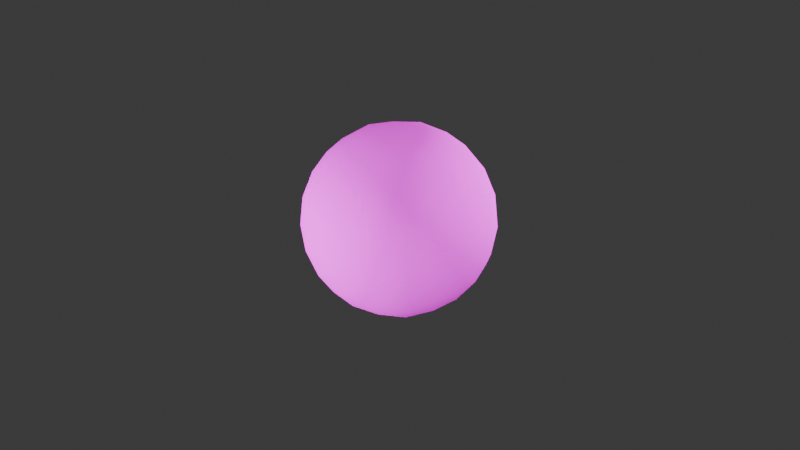# Source: ball.blend  (saved by Blender 4.5.90; exported with 4.5.12 LTS)
import bpy
from mathutils import Matrix  # noqa: F401  (used for matrix-valued properties, if any)

bpy.ops.wm.read_factory_settings(use_empty=True)
scene = bpy.context.scene
scene.name = 'Scene'

# ---- collections
col_collection = bpy.data.collections.new('Collection'); scene.collection.children.link(col_collection)

# ---- images (referenced by path relative to the original .blend; pixels are not part of the script)
import os
ASSET_DIR = os.environ.get("B2B_ASSET_DIR", "")  # directory of the original .blend (textures are referenced by path, not embedded)
HERE = os.path.dirname(os.path.abspath(__file__))  # packed textures are extracted next to this script under _unpacked/

def load_image(name, relpath, width, height, colorspace="sRGB"):
    """Load a texture the original file referenced (path relative to the .blend, or extracted next to this script)."""
    p = next((c for c in (os.path.join(HERE, relpath), os.path.join(ASSET_DIR, relpath)) if relpath and os.path.exists(c)), "")
    if p:
        img = bpy.data.images.load(p, check_existing=True)
        img.name = name
    else:  # same state as the original file: an image datablock whose file is absent (Cycles renders it pink)
        img = bpy.data.images.new(name, width, height)
        img.source = "FILE"
        img.filepath = "//" + (relpath or name)
    img.colorspace_settings.name = colorspace
    return img
img_kidball_texture = load_image('kidball_texture', '', 1024, 1024, 'sRGB')

# ---- materials (node trees are filled in below, after node groups)
mat_material_001 = bpy.data.materials.new('Material.001')

# ---- material node trees
mat_material_001.use_nodes = True; mat_material_001.node_tree.nodes.clear()
_N = mat_material_001.node_tree.nodes; _L = mat_material_001.node_tree.links
n0 = _N.new('ShaderNodeBsdfPrincipled'); n0.name = 'Principled BSDF'; n0.location = (440, 76)
n0.inputs[2].default_value = 0.0
n0.inputs[3].default_value = 1.0
n0.inputs[15].default_value = 0.2218
n1 = _N.new('ShaderNodeOutputMaterial'); n1.name = 'Material Output'; n1.location = (815, 100)
n2 = _N.new('ShaderNodeTexImage'); n2.name = 'Image Texture.002'; n2.location = (-75, 212)
n2.image = img_kidball_texture
_L.new(n0.outputs[0], n1.inputs[0])
_L.new(n2.outputs[0], n0.inputs[0])
n1.is_active_output = True

# ---- world
world_world = bpy.data.worlds.new('World'); scene.world = world_world
world_world.use_nodes = True; world_world.node_tree.nodes.clear()
_N = world_world.node_tree.nodes; _L = world_world.node_tree.links
n0 = _N.new('ShaderNodeOutputWorld'); n0.name = 'World Output'; n0.location = (200, 100)
n1 = _N.new('ShaderNodeBackground'); n1.name = 'Background'; n1.location = (-200, 100)
n1.inputs[0].default_value = (0.05088, 0.05088, 0.05088, 1.0)
_L.new(n1.outputs[0], n0.inputs[0])
n0.is_active_output = True
world_world.color = (0.05088, 0.05088, 0.05088)
world_world.sun_shadow_jitter_overblur = 0.0

# ---- cameras
cam_camera = bpy.data.cameras.new('Camera')
cam_camera.clip_end = 100.0
cam_camera.ortho_scale = 7.314

# ---- lights
light_light = bpy.data.lights.new('Light', 'POINT')
light_light.energy = 1000.0
light_light.shadow_soft_size = 0.1
light_light_001 = bpy.data.lights.new('Light.001', 'POINT')
light_light_001.energy = 1000.0
light_light_001.shadow_soft_size = 0.1
light_light_002 = bpy.data.lights.new('Light.002', 'POINT')
light_light_002.energy = 1000.0
light_light_002.shadow_soft_size = 0.1
light_light_003 = bpy.data.lights.new('Light.003', 'POINT')
light_light_003.energy = 1000.0
light_light_003.shadow_soft_size = 0.1
light_light_004 = bpy.data.lights.new('Light.004', 'POINT')
light_light_004.energy = 1000.0
light_light_004.shadow_soft_size = 0.1
light_light_005 = bpy.data.lights.new('Light.005', 'POINT')
light_light_005.energy = 1000.0
light_light_005.shadow_soft_size = 0.1

# ---- meshes
me_icosphere = bpy.data.meshes.new('Icosphere')
me_icosphere.from_pydata([(0.0, 0.0, -1.0), (0.7236, -0.5257, -0.4472), (-0.2764, -0.8506, -0.4472), (-0.8944, 0.0, -0.4472), (-0.2764, 0.8506, -0.4472), (0.7236, 0.5257, -0.4472), (0.2764, -0.8506, 0.4472), (-0.7236, -0.5257, 0.4472), (-0.7236, 0.5257, 0.4472), (0.2764, 0.8506, 0.4472), (0.8944, 0.0, 0.4472), (0.0, 0.0, 0.9149), (-0.1625, -0.5, -0.8507), (0.4253, -0.309, -0.8507), (0.2629, -0.809, -0.5257), (0.8506, 0.0, -0.5257), (0.4253, 0.309, -0.8507), (-0.5257, 0.0, -0.8507), (-0.6882, -0.5, -0.5257), (-0.1625, 0.5, -0.8507), (-0.6882, 0.5, -0.5257), (0.2629, 0.809, -0.5257), (0.9511, -0.309, -2.842e-14), (0.9511, 0.309, 0.0), (0.0, -1.0, 0.0), (0.5878, -0.809, 1.421e-14), (-0.9511, -0.309, 0.0), (-0.5878, -0.809, 0.0), (-0.5878, 0.809, 0.0), (-0.9511, 0.309, 0.0), (0.5878, 0.809, 0.0), (0.0, 1.0, 0.0), (0.6882, -0.5, 0.5257), (-0.2629, -0.809, 0.5257), (-0.8506, 0.0, 0.5257), (-0.2629, 0.809, 0.5257), (0.6882, 0.5, 0.5257), (0.1625, -0.5, 0.8507), (0.5257, 5.551e-17, 0.8507), (-0.4253, -0.309, 0.8507), (-0.4253, 0.309, 0.8507), (0.1625, 0.5, 0.8507), (-0.08444, -0.2599, -0.9619), (0.5972, -0.4339, -0.6746), (-0.007027, -0.8627, -0.5057), (0.8183, -0.2733, -0.5057), (0.5972, 0.4339, -0.6746), (-0.2733, -1.059e-10, -0.9619), (-0.8226, -0.2599, -0.5057), (-0.08444, 0.2599, -0.9619), (-0.5014, 0.702, -0.5057), (0.5128, 0.6938, -0.5057), (0.8705, -0.4339, -0.2325), (0.9593, 0.1606, 0.2325), (-0.1437, -0.9619, -0.2325), (0.4492, -0.8627, 0.2325), (-0.9593, -0.1606, -0.2325), (-0.6816, -0.6938, 0.2325), (-0.4492, 0.8627, -0.2325), (-0.8705, 0.4339, 0.2325), (0.6816, 0.6938, -0.2325), (0.1437, 0.9619, 0.2325), (0.5014, -0.702, 0.5057), (-0.5128, -0.6938, 0.5057), (-0.8183, 0.2733, 0.5057), (0.007027, 0.8627, 0.5057), (0.8226, 0.2599, 0.5057), (0.2281, -0.702, 0.6746), (0.2733, 2.614e-10, 0.9364), (-0.5972, -0.4339, 0.6746), (-0.5972, 0.4339, 0.6746), (0.2281, 0.702, 0.6746), (-0.2281, -0.702, -0.6746), (0.2211, -0.1606, -0.9619), (0.5128, -0.6938, -0.5057), (0.8183, 0.2733, -0.5057), (0.2211, 0.1606, -0.9619), (-0.7382, -3.139e-10, -0.6746), (-0.5014, -0.702, -0.5057), (-0.2281, 0.702, -0.6746), (-0.8226, 0.2599, -0.5057), (-0.007027, 0.8627, -0.5057), (0.9593, -0.1606, 0.2325), (0.8705, 0.4339, -0.2325), (0.1437, -0.9619, 0.2325), (0.6816, -0.6938, -0.2325), (-0.8705, -0.4339, 0.2325), (-0.4492, -0.8627, -0.2325), (-0.6816, 0.6938, 0.2325), (-0.9593, 0.1606, -0.2325), (0.4492, 0.8627, 0.2325), (-0.1437, 0.9619, -0.2325), (0.8226, -0.2599, 0.5057), (0.007027, -0.8627, 0.5057), (-0.8183, -0.2733, 0.5057), (-0.5128, 0.6938, 0.5057), (0.5014, 0.702, 0.5057), (0.08444, -0.2599, 0.9364), (0.7382, 2.095e-10, 0.6746), (-0.2211, -0.1606, 0.9364), (-0.2211, 0.1606, 0.9364), (0.08444, 0.2599, 0.9364), (0.3618, 0.2629, 0.8944), (0.6382, 0.2629, 0.7236), (0.4472, 0.5257, 0.7236), (-0.1382, 0.4253, 0.8944), (-0.05279, 0.6882, 0.7236), (-0.3618, 0.5878, 0.7236), (-0.4472, 0.0, 0.8944), (-0.6708, 0.1625, 0.7236), (-0.6708, -0.1625, 0.7236), (-0.1382, -0.4253, 0.8944), (-0.3618, -0.5878, 0.7236), (-0.05279, -0.6882, 0.7236), (0.3618, -0.2629, 0.8944), (0.4472, -0.5257, 0.7236), (0.6382, -0.2629, 0.7236), (0.8618, 0.4253, 0.2764), (0.809, 0.5878, -1.229e-09), (0.6708, 0.6882, 0.2764), (-0.1382, 0.9511, 0.2764), (-0.309, 0.9511, -5.256e-09), (-0.4472, 0.8506, 0.2764), (-0.9472, 0.1625, 0.2764), (-1.0, 0.0, 1.188e-08), (-0.9472, -0.1625, 0.2764), (-0.4472, -0.8506, 0.2764), (-0.309, -0.9511, -5.051e-09), (-0.1382, -0.9511, 0.2764), (0.6708, -0.6882, 0.2764), (0.809, -0.5878, -1.365e-09), (0.8618, -0.4253, 0.2764), (0.309, 0.9511, 4.642e-09), (0.4472, 0.8506, -0.2764), (0.1382, 0.9511, -0.2764), (-0.809, 0.5878, 7.508e-10), (-0.6708, 0.6882, -0.2764), (-0.8618, 0.4253, -0.2764), (-0.809, -0.5878, 8.191e-10), (-0.8618, -0.4253, -0.2764), (-0.6708, -0.6882, -0.2764), (0.309, -0.9511, 4.915e-09), (0.1382, -0.9511, -0.2764), (0.4472, -0.8506, -0.2764), (1.0, 0.0, -1.215e-08), (0.9472, -0.1625, -0.2764), (0.9472, 0.1625, -0.2764), (0.3618, 0.5878, -0.7236), (0.1382, 0.4253, -0.8944), (0.05279, 0.6882, -0.7236), (-0.4472, 0.5257, -0.7236), (-0.3618, 0.2629, -0.8944), (-0.6382, 0.2629, -0.7236), (-0.6382, -0.2629, -0.7236), (-0.3618, -0.2629, -0.8944), (-0.4472, -0.5257, -0.7236), (0.6708, 0.1625, -0.7236), (0.6708, -0.1625, -0.7236), (0.4472, 0.0, -0.8944), (0.05279, -0.6882, -0.7236), (0.1382, -0.4253, -0.8944), (0.3618, -0.5878, -0.7236)], [], [(0, 73, 42), (1, 43, 45), (0, 42, 47), (0, 47, 49), (0, 49, 76), (1, 45, 52), (2, 44, 54), (3, 48, 56), (4, 50, 58), (5, 51, 60), (1, 52, 85), (2, 54, 87), (3, 56, 89), (4, 58, 91), (5, 60, 83), (6, 62, 67), (7, 63, 69), (8, 64, 70), (9, 65, 71), (10, 66, 98), (38, 102, 68), (38, 103, 102), (36, 96, 104), (41, 105, 101), (41, 106, 105), (35, 95, 107), (40, 108, 100), (40, 109, 108), (34, 94, 110), (39, 111, 99), (39, 112, 111), (33, 93, 113), (37, 114, 97), (37, 115, 114), (32, 92, 116), (23, 117, 53), (23, 118, 117), (30, 90, 119), (31, 120, 61), (31, 121, 120), (28, 88, 122), (29, 123, 59), (29, 124, 123), (26, 86, 125), (27, 126, 57), (27, 127, 126), (24, 84, 128), (25, 129, 55), (25, 130, 129), (22, 82, 131), (30, 132, 90), (30, 133, 132), (21, 81, 134), (28, 135, 88), (28, 136, 135), (20, 80, 137), (26, 138, 86), (26, 139, 138), (18, 78, 140), (24, 141, 84), (24, 142, 141), (14, 74, 143), (22, 144, 82), (22, 145, 144), (15, 75, 146), (16, 147, 46), (16, 148, 147), (19, 79, 149), (19, 150, 79), (19, 151, 150), (17, 77, 152), (17, 153, 77), (17, 154, 153), (12, 72, 155), (15, 156, 75), (15, 157, 156), (13, 73, 158), (12, 159, 72), (12, 160, 159), (13, 43, 161), (161, 74, 14), (161, 43, 74), (43, 1, 74), (159, 161, 14), (159, 160, 161), (160, 13, 161), (72, 44, 2), (72, 159, 44), (159, 14, 44), (158, 76, 16), (158, 73, 76), (73, 0, 76), (156, 158, 16), (156, 157, 158), (157, 13, 158), (75, 46, 5), (75, 156, 46), (156, 16, 46), (155, 78, 18), (155, 72, 78), (72, 2, 78), (153, 155, 18), (153, 154, 155), (154, 12, 155), (77, 48, 3), (77, 153, 48), (153, 18, 48), (152, 80, 20), (152, 77, 80), (77, 3, 80), (150, 152, 20), (150, 151, 152), (151, 17, 152), (79, 50, 4), (79, 150, 50), (150, 20, 50), (149, 81, 21), (149, 79, 81), (79, 4, 81), (147, 149, 21), (147, 148, 149), (148, 19, 149), (46, 51, 5), (46, 147, 51), (147, 21, 51), (146, 83, 23), (146, 75, 83), (75, 5, 83), (144, 146, 23), (144, 145, 146), (145, 15, 146), (82, 53, 10), (82, 144, 53), (144, 23, 53), (143, 85, 25), (143, 74, 85), (74, 1, 85), (141, 143, 25), (141, 142, 143), (142, 14, 143), (84, 55, 6), (84, 141, 55), (141, 25, 55), (140, 87, 27), (140, 78, 87), (78, 2, 87), (138, 140, 27), (138, 139, 140), (139, 18, 140), (86, 57, 7), (86, 138, 57), (138, 27, 57), (137, 89, 29), (137, 80, 89), (80, 3, 89), (135, 137, 29), (135, 136, 137), (136, 20, 137), (88, 59, 8), (88, 135, 59), (135, 29, 59), (134, 91, 31), (134, 81, 91), (81, 4, 91), (132, 134, 31), (132, 133, 134), (133, 21, 134), (90, 61, 9), (90, 132, 61), (132, 31, 61), (131, 92, 32), (131, 82, 92), (82, 10, 92), (129, 131, 32), (129, 130, 131), (130, 22, 131), (55, 62, 6), (55, 129, 62), (129, 32, 62), (128, 93, 33), (128, 84, 93), (84, 6, 93), (126, 128, 33), (126, 127, 128), (127, 24, 128), (57, 63, 7), (57, 126, 63), (126, 33, 63), (125, 94, 34), (125, 86, 94), (86, 7, 94), (123, 125, 34), (123, 124, 125), (124, 26, 125), (59, 64, 8), (59, 123, 64), (123, 34, 64), (122, 95, 35), (122, 88, 95), (88, 8, 95), (120, 122, 35), (120, 121, 122), (121, 28, 122), (61, 65, 9), (61, 120, 65), (120, 35, 65), (119, 96, 36), (119, 90, 96), (90, 9, 96), (117, 119, 36), (117, 118, 119), (118, 30, 119), (53, 66, 10), (53, 117, 66), (117, 36, 66), (116, 98, 38), (116, 92, 98), (92, 10, 98), (114, 116, 38), (114, 115, 116), (115, 32, 116), (97, 68, 11), (97, 114, 68), (114, 38, 68), (113, 67, 37), (113, 93, 67), (93, 6, 67), (111, 113, 37), (111, 112, 113), (112, 33, 113), (99, 97, 11), (99, 111, 97), (111, 37, 97), (110, 69, 39), (110, 94, 69), (94, 7, 69), (108, 110, 39), (108, 109, 110), (109, 34, 110), (100, 99, 11), (100, 108, 99), (108, 39, 99), (107, 70, 40), (107, 95, 70), (95, 8, 70), (105, 107, 40), (105, 106, 107), (106, 35, 107), (101, 100, 11), (101, 105, 100), (105, 40, 100), (104, 71, 41), (104, 96, 71), (96, 9, 71), (102, 104, 41), (102, 103, 104), (103, 36, 104), (68, 101, 11), (68, 102, 101), (102, 41, 101), (98, 103, 38), (98, 66, 103), (66, 36, 103), (71, 106, 41), (71, 65, 106), (65, 35, 106), (70, 109, 40), (70, 64, 109), (64, 34, 109), (69, 112, 39), (69, 63, 112), (63, 33, 112), (67, 115, 37), (67, 62, 115), (62, 32, 115), (83, 118, 23), (83, 60, 118), (60, 30, 118), (91, 121, 31), (91, 58, 121), (58, 28, 121), (89, 124, 29), (89, 56, 124), (56, 26, 124), (87, 127, 27), (87, 54, 127), (54, 24, 127), (85, 130, 25), (85, 52, 130), (52, 22, 130), (60, 133, 30), (60, 51, 133), (51, 21, 133), (58, 136, 28), (58, 50, 136), (50, 20, 136), (56, 139, 26), (56, 48, 139), (48, 18, 139), (54, 142, 24), (54, 44, 142), (44, 14, 142), (52, 145, 22), (52, 45, 145), (45, 15, 145), (76, 148, 16), (76, 49, 148), (49, 19, 148), (49, 151, 19), (49, 47, 151), (47, 17, 151), (47, 154, 17), (47, 42, 154), (42, 12, 154), (45, 157, 15), (45, 43, 157), (43, 13, 157), (42, 160, 12), (42, 73, 160), (73, 13, 160)])
me_icosphere.polygons.foreach_set('use_smooth', [True] * 320)
_uv = me_icosphere.uv_layers.new(name='UVMap')
_uv.uv.foreach_set('vector', [0.4418, 0.5385, 0.4474, 0.5972, 0.3899, 0.5581, 0.08015, 0.1441, 0.03708, 0.1789, 0.04149, 0.109, 0.4418, 0.5385, 0.3899, 0.5581, 0.4071, 0.4908, 0.4418, 0.5385, 0.4071, 0.4908, 0.4751, 0.4883, 0.4418, 0.5385, 0.4751, 0.4883, 0.5, 0.554, 0.08015, 0.1441, 0.04149, 0.109, 0.104, 0.08879, 0.1724, 0.3435, 0.1448, 0.3055, 0.2143, 0.3108, 0.791, 0.267, 0.7823, 0.2117, 0.8432, 0.2469, 0.6494, 0.1823, 0.6335, 0.2405, 0.5982, 0.1883, 0.9904, 0.5061, 1.0, 0.563, 0.9468, 0.5413, 0.08015, 0.1441, 0.104, 0.08879, 0.1382, 0.1462, 0.791, 0.03679, 0.8355, -1.107e-08, 0.8432, 0.0569, 0.791, 0.267, 0.8432, 0.2469, 0.8355, 0.3038, 0.6494, 0.1823, 0.5982, 0.1883, 0.6263, 0.1274, 0.9904, 0.5061, 0.9468, 0.5413, 0.9468, 0.471, 0.3077, 0.1612, 0.2917, 0.1029, 0.3417, 0.1316, 0.3277, 0.4554, 0.3236, 0.513, 0.2833, 0.4601, 0.4219, 0.1994, 0.3832, 0.2345, 0.3788, 0.1646, 0.791, 0.6212, 0.7698, 0.658, 0.7369, 0.6011, 0.791, 0.391, 0.7823, 0.4463, 0.7369, 0.4111, 0.05136, 0.5909, 0.02802, 0.5265, 0.07937, 0.5453, 0.05136, 0.5909, 1.926e-09, 0.5774, 0.02802, 0.5265, 0.7793, 0.5061, 0.7823, 0.5659, 0.7294, 0.5417, 0.01841, 0.4613, 0.06881, 0.4189, 0.06225, 0.4779, 0.01841, 0.4613, 0.02347, 0.4017, 0.06881, 0.4189, 0.4607, 0.08633, 0.4386, 0.1416, 0.3977, 0.105, 0.1289, 0.3861, 0.1801, 0.423, 0.1197, 0.4388, 0.1289, 0.3861, 0.1929, 0.3663, 0.1801, 0.423, 0.2545, 0.3613, 0.2959, 0.404, 0.2461, 0.41, 0.2302, 0.4692, 0.2082, 0.5332, 0.1723, 0.482, 0.2302, 0.4692, 0.2742, 0.5202, 0.2082, 0.5332, 0.3078, 0.5709, 0.2812, 0.6249, 0.2489, 0.5867, 0.1822, 0.5957, 0.1141, 0.5972, 0.1474, 0.5478, 0.1822, 0.5957, 0.1549, 0.6507, 0.1141, 0.5972, 0.1289, 0.6926, 0.07256, 0.6838, 0.08613, 0.6481, 0.8965, 0.4385, 0.8369, 0.4706, 0.8432, 0.4111, 0.8965, 0.4385, 0.8985, 0.5061, 0.8369, 0.4706, 0.8965, 0.5738, 0.8432, 0.6011, 0.8369, 0.5417, 0.5944, 0.07626, 0.5284, 0.07643, 0.556, 0.03268, 0.5944, 0.07626, 0.5702, 0.1328, 0.5284, 0.07643, 0.5402, 0.1935, 0.4799, 0.1972, 0.4999, 0.138, 0.4744, 0.3039, 0.4094, 0.2901, 0.4457, 0.2547, 0.4744, 0.3039, 0.4451, 0.3429, 0.4094, 0.2901, 0.8965, 0.2195, 0.9468, 0.1871, 0.9523, 0.245, 0.8965, 0.08424, 0.9523, 0.05877, 0.9468, 0.1167, 0.8965, 0.08424, 0.8907, 0.02321, 0.9523, 0.05877, 0.2527, 0.2672, 0.2846, 0.216, 0.3103, 0.2576, 0.1984, 0.15, 0.2357, 0.0963, 0.2564, 0.1551, 0.1984, 0.15, 0.1654, 0.09101, 0.2357, 0.0963, 0.1327, 0.03952, 0.1641, 2.036e-08, 0.2011, 0.03822, 0.8965, 0.5738, 0.8907, 0.6348, 0.8432, 0.6011, 0.8965, 0.5738, 0.9523, 0.5992, 0.8907, 0.6348, 0.6354, 0.4651, 0.6089, 0.4112, 0.6554, 0.4195, 0.5402, 0.1935, 0.5072, 0.2524, 0.4799, 0.1972, 0.5402, 0.1935, 0.5775, 0.2472, 0.5072, 0.2524, 0.6081, 0.2939, 0.5753, 0.3382, 0.5429, 0.3052, 0.8965, 0.2195, 0.8985, 0.1519, 0.9468, 0.1871, 0.8965, 0.2195, 0.8369, 0.1875, 0.8985, 0.1519, 0.7793, 0.1519, 0.7823, 0.09206, 0.8369, 0.1163, 0.2527, 0.2672, 0.2285, 0.2107, 0.2846, 0.216, 0.2527, 0.2672, 0.1867, 0.267, 0.2285, 0.2107, 0.1189, 0.2571, 0.09682, 0.2019, 0.1582, 0.2054, 0.8816, 0.329, 0.8907, 0.3774, 0.8355, 0.3542, 0.1327, 0.03952, 0.06765, 0.05336, 0.1034, 0.0005713, 0.9988, 0.3967, 1.0, 0.4492, 0.9523, 0.413, 0.5579, 0.5668, 0.6018, 0.5159, 0.611, 0.5759, 0.5579, 0.5668, 0.5359, 0.5028, 0.6018, 0.5159, 0.5099, 0.4403, 0.5437, 0.3983, 0.5766, 0.4494, 0.5099, 0.4403, 0.4826, 0.3854, 0.5437, 0.3983, 0.5099, 0.4403, 0.4418, 0.4389, 0.4826, 0.3854, 0.3791, 0.4452, 0.3599, 0.4051, 0.4138, 0.388, 0.692, 0.2195, 0.7294, 0.1875, 0.7369, 0.2469, 0.3791, 0.4452, 0.3557, 0.5096, 0.3277, 0.4586, 0.692, 0.08424, 0.7369, 0.0569, 0.7294, 0.1163, 0.5821, 0.6747, 0.5738, 0.6261, 0.6236, 0.632, 0.5821, 0.6747, 0.5206, 0.6697, 0.5738, 0.6261, 0.4566, 0.6499, 0.4474, 0.5972, 0.5078, 0.613, 0.692, 0.08424, 0.7167, 0.02321, 0.7369, 0.0569, 0.3461, 0.5747, 0.3965, 0.6172, 0.3512, 0.6344, 0.003983, 0.2129, 0.03708, 0.1789, 0.05596, 0.2385, 0.05596, 0.2385, 0.09682, 0.2019, 0.1189, 0.2571, 0.05596, 0.2385, 0.03708, 0.1789, 0.09682, 0.2019, 0.03708, 0.1789, 0.08015, 0.1441, 0.09682, 0.2019, 0.08446, 0.3001, 0.05596, 0.2385, 0.1189, 0.2571, 0.08446, 0.3001, 0.02404, 0.2768, 0.05596, 0.2385, 0.3965, 0.6172, 0.4566, 0.6499, 0.4093, 0.6739, 0.7369, 0.0569, 0.7698, 5.342e-07, 0.791, 0.03679, 0.1132, 0.3435, 0.08446, 0.3001, 0.1448, 0.3055, 0.08446, 0.3001, 0.1189, 0.2571, 0.1448, 0.3055, 0.5078, 0.613, 0.5, 0.554, 0.5579, 0.5668, 0.5078, 0.613, 0.4474, 0.5972, 0.5, 0.554, 0.4474, 0.5972, 0.4418, 0.5385, 0.5, 0.554, 0.5738, 0.6261, 0.5078, 0.613, 0.5579, 0.5668, 0.5738, 0.6261, 0.5206, 0.6697, 0.5078, 0.613, 0.5206, 0.6697, 0.4566, 0.6499, 0.5078, 0.613, 0.6236, 0.632, 0.611, 0.5759, 0.6554, 0.5806, 0.6236, 0.632, 0.5738, 0.6261, 0.611, 0.5759, 0.5738, 0.6261, 0.5579, 0.5668, 0.611, 0.5759, 0.7294, 0.1163, 0.7823, 0.09206, 0.7793, 0.1519, 0.7294, 0.1163, 0.7369, 0.0569, 0.7823, 0.09206, 0.7369, 0.0569, 0.791, 0.03679, 0.7823, 0.09206, 0.7294, 0.1875, 0.7294, 0.1163, 0.7793, 0.1519, 0.7294, 0.1875, 0.6835, 0.1519, 0.7294, 0.1163, 0.6835, 0.1519, 0.692, 0.08424, 0.7294, 0.1163, 0.7369, 0.2469, 0.7823, 0.2117, 0.791, 0.267, 0.7369, 0.2469, 0.7294, 0.1875, 0.7823, 0.2117, 0.7294, 0.1875, 0.7793, 0.1519, 0.7823, 0.2117, 0.4138, 0.388, 0.4003, 0.3523, 0.4566, 0.3435, 0.7167, 0.2806, 0.7369, 0.2469, 0.7698, 0.3038, 0.7369, 0.2469, 0.791, 0.267, 0.7698, 0.3038, 0.4826, 0.3854, 0.4138, 0.388, 0.4566, 0.3435, 0.4826, 0.3854, 0.4418, 0.4389, 0.4138, 0.388, 0.4418, 0.4389, 0.3791, 0.4452, 0.4138, 0.388, 0.6835, 0.2119, 0.6335, 0.2405, 0.6494, 0.1823, 0.5437, 0.3983, 0.4826, 0.3854, 0.516, 0.3479, 0.6638, 0.271, 0.6081, 0.2939, 0.6335, 0.2405, 0.5766, 0.4494, 0.6089, 0.4112, 0.6354, 0.4651, 0.5766, 0.4494, 0.5437, 0.3983, 0.6089, 0.4112, 0.5437, 0.3983, 0.5738, 0.3654, 0.6089, 0.4112, 0.6018, 0.5159, 0.5766, 0.4494, 0.6354, 0.4651, 0.6018, 0.5159, 0.5359, 0.5028, 0.5766, 0.4494, 0.5359, 0.5028, 0.5099, 0.4403, 0.5766, 0.4494, 0.611, 0.5759, 0.6513, 0.5231, 0.6554, 0.5806, 0.611, 0.5759, 0.6018, 0.5159, 0.6513, 0.5231, 0.6018, 0.5159, 0.6354, 0.4651, 0.6513, 0.5231, 0.9523, 0.413, 0.9468, 0.471, 0.8965, 0.4385, 0.9523, 0.413, 1.0, 0.4492, 0.9468, 0.471, 1.0, 0.4492, 0.9904, 0.5061, 0.9468, 0.471, 0.8907, 0.3774, 0.9523, 0.413, 0.8965, 0.4385, 0.8907, 0.3774, 0.9445, 0.3555, 0.9523, 0.413, 0.9445, 0.3555, 0.9988, 0.3967, 0.9523, 0.413, 0.8355, 0.3542, 0.8432, 0.4111, 0.791, 0.391, 0.8355, 0.3542, 0.8907, 0.3774, 0.8432, 0.4111, 0.8907, 0.3774, 0.8965, 0.4385, 0.8432, 0.4111, 0.1582, 0.2054, 0.1382, 0.1462, 0.1984, 0.15, 0.1582, 0.2054, 0.09682, 0.2019, 0.1382, 0.1462, 0.09682, 0.2019, 0.08015, 0.1441, 0.1382, 0.1462, 0.2285, 0.2107, 0.1582, 0.2054, 0.1984, 0.15, 0.2285, 0.2107, 0.1867, 0.267, 0.1582, 0.2054, 0.1867, 0.267, 0.1189, 0.2571, 0.1582, 0.2054, 0.2846, 0.216, 0.2564, 0.1551, 0.3077, 0.1612, 0.2846, 0.216, 0.2285, 0.2107, 0.2564, 0.1551, 0.2285, 0.2107, 0.1984, 0.15, 0.2564, 0.1551, 0.8369, 0.1163, 0.8432, 0.0569, 0.8965, 0.08424, 0.8369, 0.1163, 0.7823, 0.09206, 0.8432, 0.0569, 0.7823, 0.09206, 0.791, 0.03679, 0.8432, 0.0569, 0.8985, 0.1519, 0.8369, 0.1163, 0.8965, 0.08424, 0.8985, 0.1519, 0.8369, 0.1875, 0.8369, 0.1163, 0.8369, 0.1875, 0.7793, 0.1519, 0.8369, 0.1163, 0.9468, 0.1871, 0.9468, 0.1167, 0.9904, 0.1519, 0.9468, 0.1871, 0.8985, 0.1519, 0.9468, 0.1167, 0.8985, 0.1519, 0.8965, 0.08424, 0.9468, 0.1167, 0.5429, 0.3052, 0.5058, 0.3435, 0.4744, 0.3039, 0.5429, 0.3052, 0.5753, 0.3382, 0.5058, 0.3435, 0.7698, 0.3038, 0.791, 0.267, 0.8355, 0.3038, 0.5072, 0.2524, 0.5429, 0.3052, 0.4744, 0.3039, 0.5072, 0.2524, 0.5775, 0.2472, 0.5429, 0.3052, 0.5775, 0.2472, 0.6081, 0.2939, 0.5429, 0.3052, 0.4799, 0.1972, 0.4457, 0.2547, 0.4219, 0.1994, 0.4799, 0.1972, 0.5072, 0.2524, 0.4457, 0.2547, 0.5072, 0.2524, 0.4744, 0.3039, 0.4457, 0.2547, 0.6521, 0.08584, 0.6263, 0.1274, 0.5944, 0.07626, 0.6521, 0.08584, 0.6791, 0.142, 0.6263, 0.1274, 0.6791, 0.142, 0.6494, 0.1823, 0.6263, 0.1274, 0.6103, 0.02952, 0.6521, 0.08584, 0.5944, 0.07626, 0.8907, 0.6348, 0.9523, 0.5992, 0.9444, 0.6568, 0.9523, 0.5992, 0.9988, 0.6156, 0.9444, 0.6568, 0.8432, 0.6011, 0.8355, 0.658, 0.791, 0.6212, 0.8432, 0.6011, 0.8907, 0.6348, 0.8355, 0.658, 0.6103, 0.02952, 0.5944, 0.07626, 0.556, 0.03268, 0.2011, 0.03822, 0.2336, 0.005231, 0.2664, 0.04959, 0.2011, 0.03822, 0.1641, 2.036e-08, 0.2336, 0.005231, 0.8355, 0.3542, 0.791, 0.391, 0.7698, 0.3542, 0.2357, 0.0963, 0.2011, 0.03822, 0.2664, 0.04959, 0.2357, 0.0963, 0.1654, 0.09101, 0.2011, 0.03822, 0.1654, 0.09101, 0.1327, 0.03952, 0.2011, 0.03822, 0.2564, 0.1551, 0.2917, 0.1029, 0.3077, 0.1612, 0.2564, 0.1551, 0.2357, 0.0963, 0.2917, 0.1029, 0.2357, 0.0963, 0.2664, 0.04959, 0.2917, 0.1029, 0.3277, 0.6165, 0.2812, 0.6249, 0.3078, 0.5709, 0.3103, 0.2576, 0.2846, 0.216, 0.3373, 0.2015, 0.2846, 0.216, 0.3077, 0.1612, 0.3373, 0.2015, 0.9523, 0.05877, 0.9444, 0.001224, 0.9988, 0.04243, 0.9523, 0.05877, 0.8907, 0.02321, 0.9444, 0.001224, 0.2685, 0.3139, 0.2527, 0.2672, 0.3103, 0.2576, 0.9468, 0.1167, 1.0, 0.09499, 0.9904, 0.1519, 0.9468, 0.1167, 0.9523, 0.05877, 1.0, 0.09499, 0.9523, 0.05877, 0.9988, 0.04243, 1.0, 0.09499, 0.9523, 0.245, 1.0, 0.2088, 0.9988, 0.2614, 0.9523, 0.245, 0.9468, 0.1871, 1.0, 0.2088, 0.9468, 0.1871, 0.9904, 0.1519, 1.0, 0.2088, 0.9445, 0.3026, 0.9523, 0.245, 0.9988, 0.2614, 0.9445, 0.3026, 0.8907, 0.2806, 0.9523, 0.245, 0.8907, 0.2806, 0.8965, 0.2195, 0.9523, 0.245, 0.4457, 0.2547, 0.3832, 0.2345, 0.4219, 0.1994, 0.4457, 0.2547, 0.4094, 0.2901, 0.3832, 0.2345, 0.4094, 0.2901, 0.3542, 0.2651, 0.3832, 0.2345, 0.4999, 0.138, 0.4386, 0.1416, 0.4607, 0.08633, 0.4999, 0.138, 0.4799, 0.1972, 0.4386, 0.1416, 0.4799, 0.1972, 0.4219, 0.1994, 0.4386, 0.1416, 0.5284, 0.07643, 0.4999, 0.138, 0.4607, 0.08633, 0.5284, 0.07643, 0.5702, 0.1328, 0.4999, 0.138, 0.5702, 0.1328, 0.5402, 0.1935, 0.4999, 0.138, 0.556, 0.03268, 0.4865, 0.03791, 0.5141, 3.105e-09, 0.556, 0.03268, 0.5284, 0.07643, 0.4865, 0.03791, 0.5284, 0.07643, 0.4607, 0.08633, 0.4865, 0.03791, 0.8369, 0.5417, 0.7823, 0.5659, 0.7793, 0.5061, 0.8369, 0.5417, 0.8432, 0.6011, 0.7823, 0.5659, 0.8432, 0.6011, 0.791, 0.6212, 0.7823, 0.5659, 0.8369, 0.4706, 0.8369, 0.5417, 0.7793, 0.5061, 0.8369, 0.4706, 0.8985, 0.5061, 0.8369, 0.5417, 0.8985, 0.5061, 0.8965, 0.5738, 0.8369, 0.5417, 0.8432, 0.4111, 0.7823, 0.4463, 0.791, 0.391, 0.8432, 0.4111, 0.8369, 0.4706, 0.7823, 0.4463, 0.8369, 0.4706, 0.7793, 0.5061, 0.7823, 0.4463, 0.08613, 0.6481, 0.03223, 0.6309, 0.05136, 0.5909, 0.7167, 0.3774, 0.7698, 0.3542, 0.7369, 0.4111, 0.7698, 0.3542, 0.791, 0.391, 0.7369, 0.4111, 0.1141, 0.5972, 0.08613, 0.6481, 0.05136, 0.5909, 0.1141, 0.5972, 0.1549, 0.6507, 0.08613, 0.6481, 0.1549, 0.6507, 0.1289, 0.6926, 0.08613, 0.6481, 0.1474, 0.5478, 0.07937, 0.5453, 0.1141, 0.4976, 0.1474, 0.5478, 0.1141, 0.5972, 0.07937, 0.5453, 0.1141, 0.5972, 0.05136, 0.5909, 0.07937, 0.5453, 0.2489, 0.5867, 0.216, 0.6378, 0.1822, 0.5957, 0.2489, 0.5867, 0.2812, 0.6249, 0.216, 0.6378, 0.2812, 0.6249, 0.2461, 0.6707, 0.216, 0.6378, 0.2082, 0.5332, 0.2489, 0.5867, 0.1822, 0.5957, 0.2082, 0.5332, 0.2742, 0.5202, 0.2489, 0.5867, 0.2742, 0.5202, 0.3078, 0.5709, 0.2489, 0.5867, 0.1723, 0.482, 0.1474, 0.5478, 0.1141, 0.4976, 0.1723, 0.482, 0.2082, 0.5332, 0.1474, 0.5478, 0.2082, 0.5332, 0.1822, 0.5957, 0.1474, 0.5478, 0.2461, 0.41, 0.2833, 0.4601, 0.2302, 0.4692, 0.2461, 0.41, 0.2959, 0.404, 0.2833, 0.4601, 0.2959, 0.404, 0.3277, 0.4554, 0.2833, 0.4601, 0.1801, 0.423, 0.2461, 0.41, 0.2302, 0.4692, 0.1801, 0.423, 0.1929, 0.3663, 0.2461, 0.41, 0.1929, 0.3663, 0.2545, 0.3613, 0.2461, 0.41, 0.1197, 0.4388, 0.1723, 0.482, 0.1141, 0.4976, 0.1197, 0.4388, 0.1801, 0.423, 0.1723, 0.482, 0.1801, 0.423, 0.2302, 0.4692, 0.1723, 0.482, 0.3977, 0.105, 0.3788, 0.1646, 0.3457, 0.1306, 0.3977, 0.105, 0.4386, 0.1416, 0.3788, 0.1646, 0.4386, 0.1416, 0.4219, 0.1994, 0.3788, 0.1646, 0.06881, 0.4189, 0.08157, 0.3622, 0.1289, 0.3861, 0.3658, 0.06664, 0.4262, 0.04337, 0.3977, 0.105, 0.4262, 0.04337, 0.4607, 0.08633, 0.3977, 0.105, 0.06225, 0.4779, 0.1197, 0.4388, 0.1141, 0.4976, 0.06225, 0.4779, 0.06881, 0.4189, 0.1197, 0.4388, 0.06881, 0.4189, 0.1289, 0.3861, 0.1197, 0.4388, 0.7294, 0.5417, 0.7369, 0.6011, 0.692, 0.5738, 0.7294, 0.5417, 0.7823, 0.5659, 0.7369, 0.6011, 0.7823, 0.5659, 0.791, 0.6212, 0.7369, 0.6011, 0.6835, 0.5061, 0.7294, 0.5417, 0.692, 0.5738, 0.6835, 0.5061, 0.7294, 0.4706, 0.7294, 0.5417, 0.7294, 0.4706, 0.7793, 0.5061, 0.7294, 0.5417, 0.07937, 0.5453, 0.06225, 0.4779, 0.1141, 0.4976, 0.07937, 0.5453, 0.02802, 0.5265, 0.06225, 0.4779, 0.02802, 0.5265, 0.01841, 0.4613, 0.06225, 0.4779, 0.7369, 0.4111, 0.7294, 0.4706, 0.692, 0.4385, 0.7369, 0.4111, 0.7823, 0.4463, 0.7294, 0.4706, 0.7823, 0.4463, 0.7793, 0.5061, 0.7294, 0.4706, 0.7369, 0.6011, 0.7167, 0.6348, 0.692, 0.5738, 0.4549, 6.346e-09, 0.4865, 0.03791, 0.4262, 0.04337, 0.4865, 0.03791, 0.4607, 0.08633, 0.4262, 0.04337, 0.1412, 0.3435, 0.1929, 0.3663, 0.1289, 0.3861, 0.3788, 0.1646, 0.3832, 0.2345, 0.3417, 0.199, 0.3832, 0.2345, 0.3542, 0.2651, 0.3417, 0.199, 0.2833, 0.4601, 0.2742, 0.5202, 0.2302, 0.4692, 0.2833, 0.4601, 0.3236, 0.513, 0.2742, 0.5202, 0.3236, 0.513, 0.3078, 0.5709, 0.2742, 0.5202, 0.216, 0.6378, 0.1549, 0.6507, 0.1822, 0.5957, 0.216, 0.6378, 0.1883, 0.6881, 0.1549, 0.6507, 0.2917, 0.1029, 0.2664, 0.04959, 0.322, 0.0725, 0.9468, 0.471, 0.8985, 0.5061, 0.8965, 0.4385, 0.9468, 0.471, 0.9468, 0.5413, 0.8985, 0.5061, 0.9468, 0.5413, 0.8965, 0.5738, 0.8985, 0.5061, 0.6263, 0.1274, 0.5702, 0.1328, 0.5944, 0.07626, 0.6263, 0.1274, 0.5982, 0.1883, 0.5702, 0.1328, 0.5982, 0.1883, 0.5402, 0.1935, 0.5702, 0.1328, 0.8355, 0.3038, 0.8907, 0.2806, 0.8816, 0.329, 0.8355, 0.3038, 0.8432, 0.2469, 0.8907, 0.2806, 0.8432, 0.2469, 0.8965, 0.2195, 0.8907, 0.2806, 0.8432, 0.0569, 0.8907, 0.02321, 0.8965, 0.08424, 0.8432, 0.0569, 0.8355, -1.107e-08, 0.8907, 0.02321, 0.2143, 0.3108, 0.2527, 0.2672, 0.2685, 0.3139, 0.1382, 0.1462, 0.1654, 0.09101, 0.1984, 0.15, 0.1382, 0.1462, 0.104, 0.08879, 0.1654, 0.09101, 0.104, 0.08879, 0.1327, 0.03952, 0.1654, 0.09101, 0.9468, 0.5413, 0.9523, 0.5992, 0.8965, 0.5738, 0.9468, 0.5413, 1.0, 0.563, 0.9523, 0.5992, 1.0, 0.563, 0.9988, 0.6156, 0.9523, 0.5992, 0.5982, 0.1883, 0.5775, 0.2472, 0.5402, 0.1935, 0.5982, 0.1883, 0.6335, 0.2405, 0.5775, 0.2472, 0.6335, 0.2405, 0.6081, 0.2939, 0.5775, 0.2472, 0.8432, 0.2469, 0.8369, 0.1875, 0.8965, 0.2195, 0.8432, 0.2469, 0.7823, 0.2117, 0.8369, 0.1875, 0.7823, 0.2117, 0.7793, 0.1519, 0.8369, 0.1875, 0.2143, 0.3108, 0.1867, 0.267, 0.2527, 0.2672, 0.2143, 0.3108, 0.1448, 0.3055, 0.1867, 0.267, 0.1448, 0.3055, 0.1189, 0.2571, 0.1867, 0.267, 0.104, 0.08879, 0.06765, 0.05336, 0.1327, 0.03952, 0.104, 0.08879, 0.04149, 0.109, 0.06765, 0.05336, 0.04149, 0.109, 0.01248, 0.07838, 0.06765, 0.05336, 0.5, 0.554, 0.5359, 0.5028, 0.5579, 0.5668, 0.5, 0.554, 0.4751, 0.4883, 0.5359, 0.5028, 0.4751, 0.4883, 0.5099, 0.4403, 0.5359, 0.5028, 0.4751, 0.4883, 0.4418, 0.4389, 0.5099, 0.4403, 0.4751, 0.4883, 0.4071, 0.4908, 0.4418, 0.4389, 0.4071, 0.4908, 0.3791, 0.4452, 0.4418, 0.4389, 0.4071, 0.4908, 0.3557, 0.5096, 0.3791, 0.4452, 0.4071, 0.4908, 0.3899, 0.5581, 0.3557, 0.5096, 0.3899, 0.5581, 0.3461, 0.5747, 0.3557, 0.5096, 0.04149, 0.109, 1.715e-10, 0.1445, 0.01248, 0.07838, 0.04149, 0.109, 0.03708, 0.1789, 1.715e-10, 0.1445, 0.4689, 0.6926, 0.4566, 0.6499, 0.5206, 0.6697, 0.3899, 0.5581, 0.3965, 0.6172, 0.3461, 0.5747, 0.3899, 0.5581, 0.4474, 0.5972, 0.3965, 0.6172, 0.4474, 0.5972, 0.4566, 0.6499, 0.3965, 0.6172])
me_icosphere.materials.append(mat_material_001)
me_icosphere.update()

# ---- objects
ob_light = bpy.data.objects.new('Light', light_light)
ob_camera = bpy.data.objects.new('Camera', cam_camera)
ob_icosphere = bpy.data.objects.new('Icosphere', me_icosphere)
ob_light_001 = bpy.data.objects.new('Light.001', light_light_001)
ob_light_002 = bpy.data.objects.new('Light.002', light_light_002)
ob_light_003 = bpy.data.objects.new('Light.003', light_light_003)
ob_light_004 = bpy.data.objects.new('Light.004', light_light_004)
ob_light_005 = bpy.data.objects.new('Light.005', light_light_005)

# ---- transforms, parenting, visibility, modifiers, constraints
ob_light.location = (1.416, 3.428, 3.422)
ob_light.rotation_euler = (0.6503, 0.05522, 1.866)
ob_light.lock_rotations_4d = False
ob_light.empty_display_type = 'ARROWS'
ob_light.color = (0.0, 0.0, 0.0, 0.0)
ob_light.lineart.crease_threshold = 0.0
ob_camera.location = (7.359, -6.926, 4.958)
ob_camera.rotation_euler = (1.109, 0.0, 0.8149)
ob_camera.lock_rotations_4d = False
ob_camera.empty_display_type = 'ARROWS'
ob_camera.color = (0.0, 0.0, 0.0, 0.0)
ob_camera.display_type = 'WIRE'
ob_camera.lineart.crease_threshold = 0.0
ob_icosphere.location = (0.0, 0.0, 0.0)
ob_light_001.location = (-0.1991, -4.558, -3.09)
ob_light_001.rotation_euler = (0.6503, 0.05522, 1.866)
ob_light_001.lock_rotations_4d = False
ob_light_001.empty_display_type = 'ARROWS'
ob_light_001.color = (0.0, 0.0, 0.0, 0.0)
ob_light_001.lineart.crease_threshold = 0.0
ob_light_002.location = (-2.441, 2.708, -3.502)
ob_light_002.rotation_euler = (0.6503, 0.05522, 1.866)
ob_light_002.lock_rotations_4d = False
ob_light_002.empty_display_type = 'ARROWS'
ob_light_002.color = (0.0, 0.0, 0.0, 0.0)
ob_light_002.lineart.crease_threshold = 0.0
ob_light_003.location = (2.993, -4.121, 1.855)
ob_light_003.rotation_euler = (0.6503, 0.05522, 1.866)
ob_light_003.lock_rotations_4d = False
ob_light_003.empty_display_type = 'ARROWS'
ob_light_003.color = (0.0, 0.0, 0.0, 0.0)
ob_light_003.lineart.crease_threshold = 0.0
ob_light_004.location = (3.904, 3.238, 0.1476)
ob_light_004.rotation_euler = (0.6503, 0.05522, 1.866)
ob_light_004.lock_rotations_4d = False
ob_light_004.empty_display_type = 'ARROWS'
ob_light_004.color = (0.0, 0.0, 0.0, 0.0)
ob_light_004.lineart.crease_threshold = 0.0
ob_light_005.location = (-3.006, -3.353, 1.333)
ob_light_005.rotation_euler = (0.6503, 0.05522, 1.866)
ob_light_005.lock_rotations_4d = False
ob_light_005.empty_display_type = 'ARROWS'
ob_light_005.color = (0.0, 0.0, 0.0, 0.0)
ob_light_005.lineart.crease_threshold = 0.0

# ---- collection membership
col_collection.objects.link(ob_light)
col_collection.objects.link(ob_camera)
col_collection.objects.link(ob_icosphere)
col_collection.objects.link(ob_light_001)
col_collection.objects.link(ob_light_002)
col_collection.objects.link(ob_light_003)
col_collection.objects.link(ob_light_004)
col_collection.objects.link(ob_light_005)

# ---- scene / render settings (as saved in the file)
scene.camera = ob_camera
scene.frame_start = 1; scene.frame_end = 250; scene.frame_set(1)
scene.render.engine = 'CYCLES'
bpy.context.view_layer.update()

